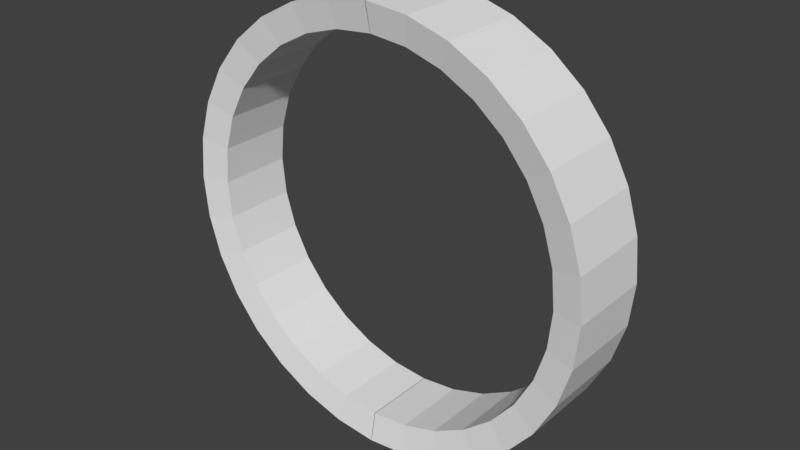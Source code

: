 # Source: dungeon_gate.blend  (saved by Blender 2.78.0; exported with 4.5.12 LTS)
import bpy
from mathutils import Matrix  # noqa: F401  (used for matrix-valued properties, if any)

bpy.ops.wm.read_factory_settings(use_empty=True)
scene = bpy.context.scene
scene.name = 'Scene'

# ---- collections
col_collection_1 = bpy.data.collections.new('Collection 1'); scene.collection.children.link(col_collection_1)

# ---- world
world_world = bpy.data.worlds.new('World'); scene.world = world_world
world_world.color = (0.05088, 0.05088, 0.05088)
world_world.use_sun_shadow = False
world_world.sun_shadow_jitter_overblur = 0.0
world_world.cycles.sampling_method = 'MANUAL'

# ---- meshes
me_cylinder = bpy.data.meshes.new('Cylinder')
me_cylinder.from_pydata([(-0.001221, 0.211, 2.179), (-0.001221, -0.189, 2.179), (-0.001221, 0.211, 0.1789), (-0.001221, -0.189, 0.1789), (-0.1963, 0.211, 0.1981), (-0.1963, -0.189, 0.1981), (-0.3839, 0.211, 0.255), (-0.3839, -0.189, 0.255), (-0.5568, 0.211, 0.3474), (-0.5568, -0.189, 0.3474), (-0.7083, 0.211, 0.4718), (-0.7083, -0.189, 0.4718), (-0.8327, 0.211, 0.6233), (-0.8327, -0.189, 0.6233), (-0.9251, 0.211, 0.7962), (-0.9251, -0.189, 0.7962), (-0.982, 0.211, 0.9838), (-0.982, -0.189, 0.9838), (-1.001, 0.211, 1.179), (-1.001, -0.189, 1.179), (-0.982, 0.211, 1.374), (-0.982, -0.189, 1.374), (-0.9251, 0.211, 1.562), (-0.9251, -0.189, 1.562), (-0.8327, 0.211, 1.734), (-0.8327, -0.189, 1.734), (-0.7083, 0.211, 1.886), (-0.7083, -0.189, 1.886), (-0.5568, 0.211, 2.01), (-0.5568, -0.189, 2.01), (-0.3839, 0.211, 2.103), (-0.3839, -0.189, 2.103), (-0.1963, 0.211, 2.16), (-0.1963, -0.189, 2.16), (-0.001221, 0.211, 2.179), (-0.001221, -0.189, 2.179), (-0.001221, 0.211, 0.1789), (-0.001221, -0.189, 0.1789), (-0.1963, 0.211, 0.1981), (-0.1963, -0.189, 0.1981), (-0.3839, 0.211, 0.255), (-0.3839, -0.189, 0.255), (-0.5568, 0.211, 0.3474), (-0.5568, -0.189, 0.3474), (-0.7083, 0.211, 0.4718), (-0.7083, -0.189, 0.4718), (-0.8327, 0.211, 0.6233), (-0.8327, -0.189, 0.6233), (-0.9251, 0.211, 0.7962), (-0.9251, -0.189, 0.7962), (-0.982, 0.211, 0.9838), (-0.982, -0.189, 0.9838), (-1.001, 0.211, 1.179), (-1.001, -0.189, 1.179), (-0.982, 0.211, 1.374), (-0.982, -0.189, 1.374), (-0.9251, 0.211, 1.562), (-0.9251, -0.189, 1.562), (-0.8327, 0.211, 1.734), (-0.8327, -0.189, 1.734), (-0.7083, 0.211, 1.886), (-0.7083, -0.189, 1.886), (-0.5568, 0.211, 2.01), (-0.5568, -0.189, 2.01), (-0.3839, 0.211, 2.103), (-0.3839, -0.189, 2.103), (-0.1963, 0.211, 2.16), (-0.1963, -0.189, 2.16), (-0.001221, 0.211, 2.179), (-0.001221, -0.189, 2.179), (-0.001221, 0.211, 0.1789), (-0.001221, -0.189, 0.1789), (-0.1963, 0.211, 0.1981), (-0.1963, -0.189, 0.1981), (-0.3839, 0.211, 0.255), (-0.3839, -0.189, 0.255), (-0.5568, 0.211, 0.3474), (-0.5568, -0.189, 0.3474), (-0.7083, 0.211, 0.4718), (-0.7083, -0.189, 0.4718), (-0.8327, 0.211, 0.6233), (-0.8327, -0.189, 0.6233), (-0.9251, 0.211, 0.7962), (-0.9251, -0.189, 0.7962), (-0.982, 0.211, 0.9838), (-0.982, -0.189, 0.9838), (-1.001, 0.211, 1.179), (-1.001, -0.189, 1.179), (-0.982, 0.211, 1.374), (-0.982, -0.189, 1.374), (-0.9251, 0.211, 1.562), (-0.9251, -0.189, 1.562), (-0.8327, 0.211, 1.734), (-0.8327, -0.189, 1.734), (-0.7083, 0.211, 1.886), (-0.7083, -0.189, 1.886), (-0.5568, 0.211, 2.01), (-0.5568, -0.189, 2.01), (-0.3839, 0.211, 2.103), (-0.3839, -0.189, 2.103), (-0.1963, 0.211, 2.16), (-0.1963, -0.189, 2.16), (-0.001221, 0.2416, 2.332), (-0.001221, -0.2195, 2.332), (-0.001221, 0.2416, 0.02597), (-0.001221, -0.2195, 0.02597), (-0.2261, 0.2416, 0.04812), (-0.2261, -0.2195, 0.04812), (-0.4424, 0.2416, 0.1137), (-0.4424, -0.2195, 0.1137), (-0.6417, 0.2416, 0.2203), (-0.6417, -0.2195, 0.2203), (-0.8165, 0.2416, 0.3636), (-0.8165, -0.2195, 0.3636), (-0.9598, 0.2416, 0.5384), (-0.9598, -0.2195, 0.5384), (-1.066, 0.2416, 0.7377), (-1.066, -0.2195, 0.7377), (-1.132, 0.2416, 0.954), (-1.132, -0.2195, 0.954), (-1.154, 0.2416, 1.179), (-1.154, -0.2195, 1.179), (-1.132, 0.2416, 1.404), (-1.132, -0.2195, 1.404), (-1.066, 0.2416, 1.62), (-1.066, -0.2195, 1.62), (-0.9598, 0.2416, 1.819), (-0.9598, -0.2195, 1.819), (-0.8165, 0.2416, 1.994), (-0.8165, -0.2195, 1.994), (-0.6417, 0.2416, 2.137), (-0.6417, -0.2195, 2.137), (-0.4424, 0.2416, 2.244), (-0.4424, -0.2195, 2.244), (-0.2261, 0.2416, 2.31), (-0.2261, -0.2195, 2.31), (0.001221, 0.211, 2.179), (0.001221, -0.189, 2.179), (0.001221, 0.211, 0.1789), (0.001221, -0.189, 0.1789), (0.1963, 0.211, 0.1981), (0.1963, -0.189, 0.1981), (0.3839, 0.211, 0.255), (0.3839, -0.189, 0.255), (0.5568, 0.211, 0.3474), (0.5568, -0.189, 0.3474), (0.7083, 0.211, 0.4718), (0.7083, -0.189, 0.4718), (0.8327, 0.211, 0.6233), (0.8327, -0.189, 0.6233), (0.9251, 0.211, 0.7962), (0.9251, -0.189, 0.7962), (0.982, 0.211, 0.9838), (0.982, -0.189, 0.9838), (1.001, 0.211, 1.179), (1.001, -0.189, 1.179), (0.982, 0.211, 1.374), (0.982, -0.189, 1.374), (0.9251, 0.211, 1.562), (0.9251, -0.189, 1.562), (0.8327, 0.211, 1.734), (0.8327, -0.189, 1.734), (0.7083, 0.211, 1.886), (0.7083, -0.189, 1.886), (0.5568, 0.211, 2.01), (0.5568, -0.189, 2.01), (0.3839, 0.211, 2.103), (0.3839, -0.189, 2.103), (0.1963, 0.211, 2.16), (0.1963, -0.189, 2.16), (0.001221, 0.211, 2.179), (0.001221, -0.189, 2.179), (0.001221, 0.211, 0.1789), (0.001221, -0.189, 0.1789), (0.1963, 0.211, 0.1981), (0.1963, -0.189, 0.1981), (0.3839, 0.211, 0.255), (0.3839, -0.189, 0.255), (0.5568, 0.211, 0.3474), (0.5568, -0.189, 0.3474), (0.7083, 0.211, 0.4718), (0.7083, -0.189, 0.4718), (0.8327, 0.211, 0.6233), (0.8327, -0.189, 0.6233), (0.9251, 0.211, 0.7962), (0.9251, -0.189, 0.7962), (0.982, 0.211, 0.9838), (0.982, -0.189, 0.9838), (1.001, 0.211, 1.179), (1.001, -0.189, 1.179), (0.982, 0.211, 1.374), (0.982, -0.189, 1.374), (0.9251, 0.211, 1.562), (0.9251, -0.189, 1.562), (0.8327, 0.211, 1.734), (0.8327, -0.189, 1.734), (0.7083, 0.211, 1.886), (0.7083, -0.189, 1.886), (0.5568, 0.211, 2.01), (0.5568, -0.189, 2.01), (0.3839, 0.211, 2.103), (0.3839, -0.189, 2.103), (0.1963, 0.211, 2.16), (0.1963, -0.189, 2.16), (0.001221, 0.211, 2.179), (0.001221, -0.189, 2.179), (0.001221, 0.211, 0.1789), (0.001221, -0.189, 0.1789), (0.1963, 0.211, 0.1981), (0.1963, -0.189, 0.1981), (0.3839, 0.211, 0.255), (0.3839, -0.189, 0.255), (0.5568, 0.211, 0.3474), (0.5568, -0.189, 0.3474), (0.7083, 0.211, 0.4718), (0.7083, -0.189, 0.4718), (0.8327, 0.211, 0.6233), (0.8327, -0.189, 0.6233), (0.9251, 0.211, 0.7962), (0.9251, -0.189, 0.7962), (0.982, 0.211, 0.9838), (0.982, -0.189, 0.9838), (1.001, 0.211, 1.179), (1.001, -0.189, 1.179), (0.982, 0.211, 1.374), (0.982, -0.189, 1.374), (0.9251, 0.211, 1.562), (0.9251, -0.189, 1.562), (0.8327, 0.211, 1.734), (0.8327, -0.189, 1.734), (0.7083, 0.211, 1.886), (0.7083, -0.189, 1.886), (0.5568, 0.211, 2.01), (0.5568, -0.189, 2.01), (0.3839, 0.211, 2.103), (0.3839, -0.189, 2.103), (0.1963, 0.211, 2.16), (0.1963, -0.189, 2.16), (0.001221, 0.2416, 2.332), (0.001221, -0.2195, 2.332), (0.001221, 0.2416, 0.02597), (0.001221, -0.2195, 0.02597), (0.2261, 0.2416, 0.04812), (0.2261, -0.2195, 0.04812), (0.4424, 0.2416, 0.1137), (0.4424, -0.2195, 0.1137), (0.6417, 0.2416, 0.2203), (0.6417, -0.2195, 0.2203), (0.8165, 0.2416, 0.3636), (0.8165, -0.2195, 0.3636), (0.9598, 0.2416, 0.5384), (0.9598, -0.2195, 0.5384), (1.066, 0.2416, 0.7377), (1.066, -0.2195, 0.7377), (1.132, 0.2416, 0.954), (1.132, -0.2195, 0.954), (1.154, 0.2416, 1.179), (1.154, -0.2195, 1.179), (1.132, 0.2416, 1.404), (1.132, -0.2195, 1.404), (1.066, 0.2416, 1.62), (1.066, -0.2195, 1.62), (0.9598, 0.2416, 1.819), (0.9598, -0.2195, 1.819), (0.8165, 0.2416, 1.994), (0.8165, -0.2195, 1.994), (0.6417, 0.2416, 2.137), (0.6417, -0.2195, 2.137), (0.4424, 0.2416, 2.244), (0.4424, -0.2195, 2.244), (0.2261, 0.2416, 2.31), (0.2261, -0.2195, 2.31)], [], [(30, 28, 62, 64), (12, 10, 44, 46), (27, 29, 63, 61), (9, 11, 45, 43), (28, 26, 60, 62), (10, 8, 42, 44), (25, 27, 61, 59), (7, 9, 43, 41), (26, 24, 58, 60), (8, 6, 40, 42), (23, 25, 59, 57), (5, 7, 41, 39), (24, 22, 56, 58), (6, 4, 38, 40), (21, 23, 57, 55), (3, 5, 39, 37), (78, 79, 77, 76), (22, 20, 54, 56), (76, 77, 75, 74), (67, 35, 69, 101), (49, 51, 85, 83), (34, 66, 100, 68), (50, 48, 82, 84), (65, 67, 101, 99), (47, 49, 83, 81), (66, 64, 98, 100), (48, 46, 80, 82), (63, 65, 99, 97), (45, 47, 81, 79), (64, 62, 96, 98), (46, 44, 78, 80), (61, 63, 97, 95), (43, 45, 79, 77), (62, 60, 94, 96), (44, 42, 76, 78), (11, 13, 47, 45), (29, 31, 65, 63), (14, 12, 46, 48), (32, 30, 64, 66), (13, 15, 49, 47), (31, 33, 67, 65), (16, 14, 48, 50), (0, 32, 66, 34), (15, 17, 51, 49), (33, 1, 35, 67), (18, 16, 50, 52), (17, 19, 53, 51), (20, 18, 52, 54), (19, 21, 55, 53), (4, 2, 36, 38), (88, 86, 120, 122), (85, 87, 121, 119), (86, 84, 118, 120), (101, 69, 103, 135), (83, 85, 119, 117), (68, 100, 134, 102), (84, 82, 116, 118), (99, 101, 135, 133), (81, 83, 117, 115), (100, 98, 132, 134), (82, 80, 114, 116), (97, 99, 133, 131), (79, 81, 115, 113), (98, 96, 130, 132), (80, 78, 112, 114), (52, 50, 84, 86), (51, 53, 87, 85), (54, 52, 86, 88), (53, 55, 89, 87), (38, 36, 70, 72), (56, 54, 88, 90), (37, 39, 73, 71), (55, 57, 91, 89), (40, 38, 72, 74), (58, 56, 90, 92), (39, 41, 75, 73), (57, 59, 93, 91), (42, 40, 74, 76), (60, 58, 92, 94), (41, 43, 77, 75), (59, 61, 95, 93), (104, 105, 107, 106), (106, 107, 109, 108), (108, 109, 111, 110), (110, 111, 113, 112), (112, 113, 115, 114), (114, 115, 117, 116), (116, 117, 119, 118), (118, 119, 121, 120), (120, 121, 123, 122), (122, 123, 125, 124), (124, 125, 127, 126), (126, 127, 129, 128), (128, 129, 131, 130), (130, 131, 133, 132), (132, 133, 135, 134), (134, 135, 103, 102), (87, 89, 123, 121), (72, 70, 104, 106), (90, 88, 122, 124), (71, 73, 107, 105), (89, 91, 125, 123), (74, 72, 106, 108), (92, 90, 124, 126), (73, 75, 109, 107), (91, 93, 127, 125), (76, 74, 108, 110), (94, 92, 126, 128), (75, 77, 111, 109), (93, 95, 129, 127), (78, 76, 110, 112), (96, 94, 128, 130), (77, 79, 113, 111), (95, 97, 131, 129), (80, 81, 79, 78), (83, 81, 80, 82), (85, 83, 82, 84), (87, 85, 84, 86), (89, 87, 86, 88), (90, 91, 89, 88), (92, 93, 91, 90), (95, 93, 92, 94), (97, 95, 94, 96), (99, 97, 96, 98), (100, 101, 99, 98), (75, 73, 72, 74), (72, 73, 71, 70), (69, 101, 100, 68), (166, 200, 198, 164), (148, 182, 180, 146), (163, 197, 199, 165), (145, 179, 181, 147), (164, 198, 196, 162), (146, 180, 178, 144), (161, 195, 197, 163), (143, 177, 179, 145), (162, 196, 194, 160), (144, 178, 176, 142), (159, 193, 195, 161), (141, 175, 177, 143), (160, 194, 192, 158), (142, 176, 174, 140), (157, 191, 193, 159), (139, 173, 175, 141), (214, 212, 213, 215), (158, 192, 190, 156), (212, 210, 211, 213), (203, 237, 205, 171), (185, 219, 221, 187), (170, 204, 236, 202), (186, 220, 218, 184), (201, 235, 237, 203), (183, 217, 219, 185), (202, 236, 234, 200), (184, 218, 216, 182), (199, 233, 235, 201), (181, 215, 217, 183), (200, 234, 232, 198), (182, 216, 214, 180), (197, 231, 233, 199), (179, 213, 215, 181), (198, 232, 230, 196), (180, 214, 212, 178), (147, 181, 183, 149), (165, 199, 201, 167), (150, 184, 182, 148), (168, 202, 200, 166), (149, 183, 185, 151), (167, 201, 203, 169), (152, 186, 184, 150), (136, 170, 202, 168), (151, 185, 187, 153), (169, 203, 171, 137), (154, 188, 186, 152), (153, 187, 189, 155), (156, 190, 188, 154), (155, 189, 191, 157), (140, 174, 172, 138), (224, 258, 256, 222), (221, 255, 257, 223), (222, 256, 254, 220), (237, 271, 239, 205), (219, 253, 255, 221), (204, 238, 270, 236), (220, 254, 252, 218), (235, 269, 271, 237), (217, 251, 253, 219), (236, 270, 268, 234), (218, 252, 250, 216), (233, 267, 269, 235), (215, 249, 251, 217), (234, 268, 266, 232), (216, 250, 248, 214), (188, 222, 220, 186), (187, 221, 223, 189), (190, 224, 222, 188), (189, 223, 225, 191), (174, 208, 206, 172), (192, 226, 224, 190), (173, 207, 209, 175), (191, 225, 227, 193), (176, 210, 208, 174), (194, 228, 226, 192), (175, 209, 211, 177), (193, 227, 229, 195), (178, 212, 210, 176), (196, 230, 228, 194), (177, 211, 213, 179), (195, 229, 231, 197), (240, 242, 243, 241), (242, 244, 245, 243), (244, 246, 247, 245), (246, 248, 249, 247), (248, 250, 251, 249), (250, 252, 253, 251), (252, 254, 255, 253), (254, 256, 257, 255), (256, 258, 259, 257), (258, 260, 261, 259), (260, 262, 263, 261), (262, 264, 265, 263), (264, 266, 267, 265), (266, 268, 269, 267), (268, 270, 271, 269), (270, 238, 239, 271), (223, 257, 259, 225), (208, 242, 240, 206), (226, 260, 258, 224), (207, 241, 243, 209), (225, 259, 261, 227), (210, 244, 242, 208), (228, 262, 260, 226), (209, 243, 245, 211), (227, 261, 263, 229), (212, 246, 244, 210), (230, 264, 262, 228), (211, 245, 247, 213), (229, 263, 265, 231), (214, 248, 246, 212), (232, 266, 264, 230), (213, 247, 249, 215), (231, 265, 267, 233), (216, 214, 215, 217), (219, 218, 216, 217), (221, 220, 218, 219), (223, 222, 220, 221), (225, 224, 222, 223), (226, 224, 225, 227), (228, 226, 227, 229), (231, 230, 228, 229), (233, 232, 230, 231), (235, 234, 232, 233), (236, 234, 235, 237), (211, 210, 208, 209), (208, 206, 207, 209), (205, 204, 236, 237)])
_uv = me_cylinder.uv_layers.new(name='UVMap')
_uv.uv.foreach_set('vector', [0.5079, 0.875, 0.508, 0.8125, 0.511, 0.8125, 0.5109, 0.875, 0.509, 0.3125, 0.509, 0.25, 0.512, 0.25, 0.512, 0.3125, 0.8755, 0.75, 0.8754, 0.8125, 0.8723, 0.8125, 0.8725, 0.75, 0.8763, 0.1876, 0.8764, 0.2501, 0.8733, 0.2501, 0.8733, 0.1876, 0.508, 0.8125, 0.5082, 0.75, 0.5112, 0.75, 0.511, 0.8125, 0.509, 0.25, 0.5089, 0.1875, 0.512, 0.1875, 0.512, 0.25, 0.8757, 0.6875, 0.8755, 0.75, 0.8725, 0.75, 0.8726, 0.6875, 0.8762, 0.1251, 0.8763, 0.1876, 0.8733, 0.1876, 0.8732, 0.1251, 0.5082, 0.75, 0.5083, 0.6875, 0.5113, 0.6875, 0.5112, 0.75, 0.5089, 0.1875, 0.5089, 0.125, 0.512, 0.125, 0.512, 0.1875, 0.8757, 0.625, 0.8757, 0.6875, 0.8726, 0.6875, 0.8726, 0.6251, 0.8762, 0.06251, 0.8762, 0.1251, 0.8732, 0.1251, 0.8732, 0.06252, 0.5083, 0.6875, 0.5083, 0.625, 0.5113, 0.625, 0.5113, 0.6875, 0.5089, 0.125, 0.5091, 0.06256, 0.5121, 0.06255, 0.512, 0.125, 0.8757, 0.5625, 0.8757, 0.625, 0.8726, 0.6251, 0.8727, 0.5626, 0.876, 7.287e-05, 0.8762, 0.06251, 0.8732, 0.06252, 0.873, 8.348e-05, 0.515, 0.25, 0.8703, 0.2501, 0.8703, 0.1876, 0.515, 0.1875, 0.5083, 0.625, 0.5083, 0.5625, 0.5113, 0.5625, 0.5113, 0.625, 0.515, 0.1875, 0.8703, 0.1876, 0.8702, 0.1251, 0.515, 0.125, 0.8721, 0.9375, 0.8719, 0.9999, 0.8688, 0.9999, 0.869, 0.9375, 0.8732, 0.375, 0.873, 0.4375, 0.87, 0.4376, 0.8702, 0.3751, 0.5111, 0.9999, 0.511, 0.9375, 0.514, 0.9375, 0.5141, 0.9999, 0.5116, 0.4375, 0.5118, 0.375, 0.5149, 0.375, 0.5147, 0.4375, 0.8721, 0.875, 0.8721, 0.9375, 0.869, 0.9375, 0.8691, 0.875, 0.8733, 0.3126, 0.8732, 0.375, 0.8702, 0.3751, 0.8703, 0.3126, 0.511, 0.9375, 0.5109, 0.875, 0.5139, 0.875, 0.514, 0.9375, 0.5118, 0.375, 0.512, 0.3125, 0.515, 0.3125, 0.5149, 0.375, 0.8723, 0.8125, 0.8721, 0.875, 0.8691, 0.875, 0.8693, 0.8125, 0.8733, 0.2501, 0.8733, 0.3126, 0.8703, 0.3126, 0.8703, 0.2501, 0.5109, 0.875, 0.511, 0.8125, 0.514, 0.8125, 0.5139, 0.875, 0.512, 0.3125, 0.512, 0.25, 0.515, 0.25, 0.515, 0.3125, 0.8725, 0.75, 0.8723, 0.8125, 0.8693, 0.8125, 0.8695, 0.75, 0.8733, 0.1876, 0.8733, 0.2501, 0.8703, 0.2501, 0.8703, 0.1876, 0.511, 0.8125, 0.5112, 0.75, 0.5142, 0.75, 0.514, 0.8125, 0.512, 0.25, 0.512, 0.1875, 0.515, 0.1875, 0.515, 0.25, 0.8764, 0.2501, 0.8764, 0.3126, 0.8733, 0.3126, 0.8733, 0.2501, 0.8754, 0.8125, 0.8752, 0.875, 0.8721, 0.875, 0.8723, 0.8125, 0.5088, 0.375, 0.509, 0.3125, 0.512, 0.3125, 0.5118, 0.375, 0.508, 0.9375, 0.5079, 0.875, 0.5109, 0.875, 0.511, 0.9375, 0.8764, 0.3126, 0.8762, 0.375, 0.8732, 0.375, 0.8733, 0.3126, 0.8752, 0.875, 0.8751, 0.9375, 0.8721, 0.9375, 0.8721, 0.875, 0.5086, 0.4375, 0.5088, 0.375, 0.5118, 0.375, 0.5116, 0.4375, 0.508, 0.9999, 0.508, 0.9375, 0.511, 0.9375, 0.5111, 0.9999, 0.8762, 0.375, 0.876, 0.4375, 0.873, 0.4375, 0.8732, 0.375, 0.8751, 0.9375, 0.8749, 0.9999, 0.8719, 0.9999, 0.8721, 0.9375, 0.5084, 0.5, 0.5086, 0.4375, 0.5116, 0.4375, 0.5114, 0.5, 0.876, 0.4375, 0.8758, 0.5, 0.8728, 0.5, 0.873, 0.4375, 0.5083, 0.5625, 0.5084, 0.5, 0.5114, 0.5, 0.5113, 0.5625, 0.8758, 0.5, 0.8757, 0.5625, 0.8727, 0.5626, 0.8728, 0.5, 0.5091, 0.06256, 0.5092, 0.0002411, 0.5122, 0.000232, 0.5121, 0.06255, 0.4126, 0.583, 0.4206, 0.5, 0.487, 0.5, 0.4777, 0.5957, 0.4217, 0.313, 0.4157, 0.3753, 0.3659, 0.3753, 0.3728, 0.3035, 0.4206, 0.5, 0.4126, 0.417, 0.4777, 0.4043, 0.487, 0.5, 0.6692, 0.6928, 0.7313, 0.7007, 0.7297, 0.7505, 0.6582, 0.7413, 0.4395, 0.253, 0.4217, 0.313, 0.3728, 0.3035, 0.3934, 0.2344, 0.0001398, 0.9336, 0.08285, 0.923, 0.09753, 0.9877, 0.002169, 0.9999, 0.4126, 0.417, 0.3889, 0.3371, 0.4503, 0.3122, 0.4777, 0.4043, 0.6098, 0.6731, 0.6692, 0.6928, 0.6582, 0.7413, 0.5897, 0.7187, 0.4685, 0.1976, 0.4395, 0.253, 0.3934, 0.2344, 0.4268, 0.1704, 0.08285, 0.923, 0.162, 0.8968, 0.1888, 0.9575, 0.09753, 0.9877, 0.3889, 0.3371, 0.3503, 0.2632, 0.4058, 0.227, 0.4503, 0.3122, 0.5552, 0.6425, 0.6098, 0.6731, 0.5897, 0.7187, 0.5268, 0.6833, 0.5075, 0.1487, 0.4685, 0.1976, 0.4268, 0.1704, 0.4718, 0.114, 0.162, 0.8968, 0.2347, 0.856, 0.2726, 0.9104, 0.1888, 0.9575, 0.3503, 0.2632, 0.2982, 0.198, 0.3459, 0.1518, 0.4058, 0.227, 0.5114, 0.5, 0.5116, 0.4375, 0.5147, 0.4375, 0.5145, 0.5, 0.873, 0.4375, 0.8728, 0.5, 0.8698, 0.5001, 0.87, 0.4376, 0.5113, 0.5625, 0.5114, 0.5, 0.5145, 0.5, 0.5143, 0.5625, 0.8728, 0.5, 0.8727, 0.5626, 0.8696, 0.5626, 0.8698, 0.5001, 0.5121, 0.06255, 0.5122, 0.000232, 0.5152, 0.0002229, 0.5151, 0.06254, 0.5113, 0.625, 0.5113, 0.5625, 0.5143, 0.5625, 0.5143, 0.625, 0.873, 8.348e-05, 0.8732, 0.06252, 0.8702, 0.06253, 0.87, 9.403e-05, 0.8727, 0.5626, 0.8726, 0.6251, 0.8696, 0.6251, 0.8696, 0.5626, 0.512, 0.125, 0.5121, 0.06255, 0.5151, 0.06254, 0.515, 0.125, 0.5113, 0.6875, 0.5113, 0.625, 0.5143, 0.625, 0.5143, 0.6875, 0.8732, 0.06252, 0.8732, 0.1251, 0.8702, 0.1251, 0.8702, 0.06253, 0.8726, 0.6251, 0.8726, 0.6875, 0.8696, 0.6875, 0.8696, 0.6251, 0.512, 0.1875, 0.512, 0.125, 0.515, 0.125, 0.515, 0.1875, 0.5112, 0.75, 0.5113, 0.6875, 0.5143, 0.6875, 0.5142, 0.75, 0.8732, 0.1251, 0.8733, 0.1876, 0.8703, 0.1876, 0.8702, 0.1251, 0.8726, 0.6875, 0.8725, 0.75, 0.8695, 0.75, 0.8696, 0.6875, 0.5294, 7.141e-05, 0.8747, 7.147e-05, 0.8747, 0.06256, 0.5294, 0.06256, 0.5294, 0.06256, 0.8747, 0.06256, 0.8747, 0.1251, 0.5294, 0.1251, 0.5294, 0.1251, 0.8747, 0.1251, 0.8747, 0.1875, 0.5294, 0.1875, 0.5294, 0.1875, 0.8747, 0.1875, 0.8747, 0.25, 0.5294, 0.25, 0.5294, 0.25, 0.8747, 0.25, 0.8747, 0.3125, 0.5294, 0.3125, 0.5294, 0.3125, 0.8747, 0.3125, 0.8747, 0.375, 0.5294, 0.375, 0.5294, 0.375, 0.8747, 0.375, 0.8747, 0.4375, 0.5294, 0.4375, 0.5294, 0.4375, 0.8747, 0.4375, 0.8747, 0.5, 0.5294, 0.5, 0.5294, 0.5, 0.8747, 0.5, 0.8747, 0.5625, 0.5294, 0.5625, 0.5294, 0.5625, 0.8747, 0.5625, 0.8747, 0.625, 0.5294, 0.625, 0.5294, 0.625, 0.8747, 0.625, 0.8747, 0.6875, 0.5294, 0.6875, 0.5294, 0.6875, 0.8747, 0.6875, 0.8747, 0.75, 0.5294, 0.75, 0.5294, 0.75, 0.8747, 0.75, 0.8747, 0.8125, 0.5294, 0.8125, 0.5294, 0.8125, 0.8747, 0.8125, 0.8747, 0.8749, 0.5294, 0.8749, 0.5294, 0.8749, 0.8747, 0.8749, 0.8747, 0.9374, 0.5294, 0.9374, 0.5294, 0.9374, 0.8747, 0.9374, 0.8747, 0.9999, 0.5294, 0.9999, 0.4157, 0.3753, 0.4217, 0.4376, 0.3728, 0.4471, 0.3659, 0.3753, 0.08285, 0.07699, 0.0001395, 0.06644, 0.002169, 0.0001395, 0.09753, 0.0123, 0.3889, 0.6629, 0.4126, 0.583, 0.4777, 0.5957, 0.4503, 0.6878, 0.7313, 0.04994, 0.6692, 0.05786, 0.6582, 0.009313, 0.7297, 0.0001853, 0.4217, 0.4376, 0.4395, 0.4976, 0.3934, 0.5163, 0.3728, 0.4471, 0.162, 0.1032, 0.08285, 0.07699, 0.09753, 0.0123, 0.1888, 0.04249, 0.3503, 0.7368, 0.3889, 0.6629, 0.4503, 0.6878, 0.4058, 0.773, 0.6692, 0.05786, 0.6098, 0.07751, 0.5897, 0.03197, 0.6582, 0.009313, 0.4395, 0.4976, 0.4685, 0.5531, 0.4268, 0.5802, 0.3934, 0.5163, 0.2347, 0.144, 0.162, 0.1032, 0.1888, 0.04249, 0.2726, 0.08958, 0.2982, 0.802, 0.3503, 0.7368, 0.4058, 0.773, 0.3459, 0.8482, 0.6098, 0.07751, 0.5552, 0.1082, 0.5268, 0.06731, 0.5897, 0.03197, 0.4685, 0.5531, 0.5075, 0.602, 0.4718, 0.6366, 0.4268, 0.5802, 0.2982, 0.198, 0.2347, 0.144, 0.2726, 0.08958, 0.3459, 0.1518, 0.2347, 0.856, 0.2982, 0.802, 0.3459, 0.8482, 0.2726, 0.9104, 0.5552, 0.1082, 0.5075, 0.1487, 0.4718, 0.114, 0.5268, 0.06731, 0.5075, 0.602, 0.5552, 0.6425, 0.5268, 0.6833, 0.4718, 0.6366, 0.515, 0.3125, 0.8703, 0.3126, 0.8703, 0.2501, 0.515, 0.25, 0.8702, 0.3751, 0.8703, 0.3126, 0.515, 0.3125, 0.5149, 0.375, 0.87, 0.4376, 0.8702, 0.3751, 0.5149, 0.375, 0.5147, 0.4375, 0.8698, 0.5001, 0.87, 0.4376, 0.5147, 0.4375, 0.5145, 0.5, 0.8696, 0.5626, 0.8698, 0.5001, 0.5145, 0.5, 0.5143, 0.5625, 0.5143, 0.625, 0.8696, 0.6251, 0.8696, 0.5626, 0.5143, 0.5625, 0.5143, 0.6875, 0.8696, 0.6875, 0.8696, 0.6251, 0.5143, 0.625, 0.8695, 0.75, 0.8696, 0.6875, 0.5143, 0.6875, 0.5142, 0.75, 0.8693, 0.8125, 0.8695, 0.75, 0.5142, 0.75, 0.514, 0.8125, 0.8691, 0.875, 0.8693, 0.8125, 0.514, 0.8125, 0.5139, 0.875, 0.514, 0.9375, 0.869, 0.9375, 0.8691, 0.875, 0.5139, 0.875, 0.8702, 0.1251, 0.8702, 0.06253, 0.5151, 0.06254, 0.515, 0.125, 0.5151, 0.06254, 0.8702, 0.06253, 0.87, 9.403e-05, 0.5152, 0.0002229, 0.8688, 0.9999, 0.869, 0.9375, 0.514, 0.9375, 0.5141, 0.9999, 0.1375, 0.8749, 0.1406, 0.8749, 0.1408, 0.8124, 0.1378, 0.8124, 0.1397, 0.3124, 0.1428, 0.3124, 0.1429, 0.2499, 0.1399, 0.2499, 0.5055, 0.75, 0.5025, 0.75, 0.5021, 0.8125, 0.5051, 0.8125, 0.5073, 0.1876, 0.5043, 0.1876, 0.5042, 0.2501, 0.5073, 0.2501, 0.1378, 0.8124, 0.1408, 0.8124, 0.1411, 0.7499, 0.1381, 0.7499, 0.1399, 0.2499, 0.1429, 0.2499, 0.143, 0.1874, 0.14, 0.1874, 0.5058, 0.6875, 0.5027, 0.6875, 0.5025, 0.75, 0.5055, 0.75, 0.5074, 0.1251, 0.5043, 0.1251, 0.5043, 0.1876, 0.5073, 0.1876, 0.1381, 0.7499, 0.1411, 0.7499, 0.1414, 0.6874, 0.1383, 0.6874, 0.14, 0.1874, 0.143, 0.1874, 0.1431, 0.1249, 0.1401, 0.125, 0.5059, 0.625, 0.5028, 0.625, 0.5027, 0.6875, 0.5058, 0.6875, 0.5075, 0.06251, 0.5044, 0.06252, 0.5043, 0.1251, 0.5074, 0.1251, 0.1383, 0.6874, 0.1414, 0.6874, 0.1415, 0.6249, 0.1384, 0.6249, 0.1401, 0.125, 0.1431, 0.1249, 0.1434, 0.06247, 0.1404, 0.06247, 0.506, 0.5625, 0.503, 0.5625, 0.5028, 0.625, 0.5059, 0.625, 0.5074, 7.287e-05, 0.5043, 8.306e-05, 0.5044, 0.06252, 0.5075, 0.06251, 0.1459, 0.2499, 0.146, 0.1874, 0.5013, 0.1876, 0.5012, 0.2501, 0.1384, 0.6249, 0.1415, 0.6249, 0.1416, 0.5624, 0.1386, 0.5624, 0.146, 0.1874, 0.1461, 0.1249, 0.5013, 0.1251, 0.5013, 0.1876, 0.5016, 0.9375, 0.4986, 0.9375, 0.4982, 0.9999, 0.5013, 0.9999, 0.5039, 0.375, 0.5009, 0.3751, 0.5005, 0.4375, 0.5036, 0.4375, 0.1405, 0.9998, 0.1435, 0.9998, 0.1436, 0.9374, 0.1405, 0.9374, 0.1422, 0.4374, 0.1452, 0.4374, 0.1455, 0.3749, 0.1425, 0.3749, 0.5018, 0.875, 0.4988, 0.875, 0.4986, 0.9375, 0.5016, 0.9375, 0.5041, 0.3126, 0.5011, 0.3126, 0.5009, 0.3751, 0.5039, 0.375, 0.1405, 0.9374, 0.1436, 0.9374, 0.1436, 0.8749, 0.1406, 0.8749, 0.1425, 0.3749, 0.1455, 0.3749, 0.1458, 0.3124, 0.1428, 0.3124, 0.5021, 0.8125, 0.4991, 0.8125, 0.4988, 0.875, 0.5018, 0.875, 0.5042, 0.2501, 0.5012, 0.2501, 0.5011, 0.3126, 0.5041, 0.3126, 0.1406, 0.8749, 0.1436, 0.8749, 0.1438, 0.8124, 0.1408, 0.8124, 0.1428, 0.3124, 0.1458, 0.3124, 0.1459, 0.2499, 0.1429, 0.2499, 0.5025, 0.75, 0.4994, 0.75, 0.4991, 0.8125, 0.5021, 0.8125, 0.5043, 0.1876, 0.5013, 0.1876, 0.5012, 0.2501, 0.5042, 0.2501, 0.1408, 0.8124, 0.1438, 0.8124, 0.1441, 0.7499, 0.1411, 0.7499, 0.1429, 0.2499, 0.1459, 0.2499, 0.146, 0.1874, 0.143, 0.1874, 0.5073, 0.2501, 0.5042, 0.2501, 0.5041, 0.3126, 0.5072, 0.3126, 0.5051, 0.8125, 0.5021, 0.8125, 0.5018, 0.875, 0.5048, 0.875, 0.1395, 0.375, 0.1425, 0.3749, 0.1428, 0.3124, 0.1397, 0.3124, 0.1375, 0.9374, 0.1405, 0.9374, 0.1406, 0.8749, 0.1375, 0.8749, 0.5072, 0.3126, 0.5041, 0.3126, 0.5039, 0.375, 0.5069, 0.375, 0.5048, 0.875, 0.5018, 0.875, 0.5016, 0.9375, 0.5046, 0.9375, 0.1392, 0.4375, 0.1422, 0.4374, 0.1425, 0.3749, 0.1395, 0.375, 0.1375, 0.9998, 0.1405, 0.9998, 0.1405, 0.9374, 0.1375, 0.9374, 0.5069, 0.375, 0.5039, 0.375, 0.5036, 0.4375, 0.5066, 0.4375, 0.5046, 0.9375, 0.5016, 0.9375, 0.5013, 0.9999, 0.5043, 0.9999, 0.1389, 0.4999, 0.1419, 0.4999, 0.1422, 0.4374, 0.1392, 0.4375, 0.5066, 0.4375, 0.5036, 0.4375, 0.5032, 0.5, 0.5063, 0.5, 0.1386, 0.5624, 0.1416, 0.5624, 0.1419, 0.4999, 0.1389, 0.4999, 0.5063, 0.5, 0.5032, 0.5, 0.503, 0.5625, 0.506, 0.5625, 0.1404, 0.06247, 0.1434, 0.06247, 0.1436, 0.0001462, 0.1405, 0.0001543, 0.5616, 0.583, 0.4965, 0.5957, 0.4872, 0.5, 0.5536, 0.5, 0.3097, 0.313, 0.3586, 0.3035, 0.3655, 0.3753, 0.3158, 0.3753, 0.5536, 0.5, 0.4872, 0.5, 0.4965, 0.4043, 0.5616, 0.417, 0.06226, 0.6928, 0.07327, 0.7413, 0.001709, 0.7505, 0.0001865, 0.7007, 0.2919, 0.253, 0.3381, 0.2344, 0.3586, 0.3035, 0.3097, 0.313, 0.9741, 0.9336, 0.972, 0.9999, 0.8767, 0.9877, 0.8914, 0.923, 0.5616, 0.417, 0.4965, 0.4043, 0.5239, 0.3122, 0.5853, 0.3371, 0.1217, 0.6731, 0.1418, 0.7187, 0.07327, 0.7413, 0.06226, 0.6928, 0.263, 0.1976, 0.3047, 0.1704, 0.3381, 0.2344, 0.2919, 0.253, 0.8914, 0.923, 0.8767, 0.9877, 0.7854, 0.9575, 0.8122, 0.8968, 0.5853, 0.3371, 0.5239, 0.3122, 0.5684, 0.227, 0.6239, 0.2632, 0.1762, 0.6425, 0.2047, 0.6833, 0.1418, 0.7187, 0.1217, 0.6731, 0.2239, 0.1487, 0.2596, 0.114, 0.3047, 0.1704, 0.263, 0.1976, 0.8122, 0.8968, 0.7854, 0.9575, 0.7016, 0.9104, 0.7395, 0.856, 0.6239, 0.2632, 0.5684, 0.227, 0.6283, 0.1518, 0.676, 0.198, 0.1419, 0.4999, 0.1449, 0.4999, 0.1452, 0.4374, 0.1422, 0.4374, 0.5036, 0.4375, 0.5005, 0.4375, 0.5002, 0.5, 0.5032, 0.5, 0.1416, 0.5624, 0.1446, 0.5624, 0.1449, 0.4999, 0.1419, 0.4999, 0.5032, 0.5, 0.5002, 0.5, 0.4999, 0.5626, 0.503, 0.5625, 0.1434, 0.06247, 0.1464, 0.06246, 0.1466, 0.000138, 0.1436, 0.0001462, 0.1415, 0.6249, 0.1445, 0.6249, 0.1446, 0.5624, 0.1416, 0.5624, 0.5043, 8.306e-05, 0.5013, 9.313e-05, 0.5014, 0.06253, 0.5044, 0.06252, 0.503, 0.5625, 0.4999, 0.5626, 0.4998, 0.6251, 0.5028, 0.625, 0.1431, 0.1249, 0.1461, 0.1249, 0.1464, 0.06246, 0.1434, 0.06247, 0.1414, 0.6874, 0.1444, 0.6874, 0.1445, 0.6249, 0.1415, 0.6249, 0.5044, 0.06252, 0.5014, 0.06253, 0.5013, 0.1251, 0.5043, 0.1251, 0.5028, 0.625, 0.4998, 0.6251, 0.4997, 0.6875, 0.5027, 0.6875, 0.143, 0.1874, 0.146, 0.1874, 0.1461, 0.1249, 0.1431, 0.1249, 0.1411, 0.7499, 0.1441, 0.7499, 0.1444, 0.6874, 0.1414, 0.6874, 0.5043, 0.1251, 0.5013, 0.1251, 0.5013, 0.1876, 0.5043, 0.1876, 0.5027, 0.6875, 0.4997, 0.6875, 0.4994, 0.75, 0.5025, 0.75, 0.5291, 7.141e-05, 0.5291, 0.06256, 0.1838, 0.06256, 0.1838, 7.141e-05, 0.5291, 0.06256, 0.5291, 0.1251, 0.1838, 0.1251, 0.1838, 0.06256, 0.5291, 0.1251, 0.5291, 0.1875, 0.1838, 0.1875, 0.1838, 0.1251, 0.5291, 0.1875, 0.5291, 0.25, 0.1838, 0.25, 0.1838, 0.1875, 0.5291, 0.25, 0.5291, 0.3125, 0.1838, 0.3125, 0.1838, 0.25, 0.5291, 0.3125, 0.5291, 0.375, 0.1838, 0.375, 0.1838, 0.3125, 0.5291, 0.375, 0.5291, 0.4375, 0.1838, 0.4375, 0.1838, 0.375, 0.5291, 0.4375, 0.5291, 0.5, 0.1838, 0.5, 0.1838, 0.4375, 0.5291, 0.5, 0.5291, 0.5625, 0.1838, 0.5625, 0.1838, 0.5, 0.5291, 0.5625, 0.5291, 0.625, 0.1838, 0.625, 0.1838, 0.5625, 0.5291, 0.625, 0.5291, 0.6875, 0.1838, 0.6875, 0.1838, 0.625, 0.5291, 0.6875, 0.5291, 0.75, 0.1838, 0.75, 0.1838, 0.6875, 0.5291, 0.75, 0.5291, 0.8125, 0.1838, 0.8125, 0.1838, 0.75, 0.5291, 0.8125, 0.5291, 0.8749, 0.1838, 0.8749, 0.1838, 0.8125, 0.5291, 0.8749, 0.5291, 0.9374, 0.1839, 0.9374, 0.1838, 0.8749, 0.5291, 0.9374, 0.5291, 0.9999, 0.1839, 0.9999, 0.1839, 0.9374, 0.3158, 0.3753, 0.3655, 0.3753, 0.3586, 0.4471, 0.3097, 0.4376, 0.8914, 0.07699, 0.8767, 0.0123, 0.972, 0.0001395, 0.9741, 0.06644, 0.5853, 0.6629, 0.5239, 0.6878, 0.4965, 0.5957, 0.5616, 0.583, 0.0001853, 0.04994, 0.001708, 0.0001853, 0.07327, 0.009313, 0.06226, 0.05786, 0.3097, 0.4376, 0.3586, 0.4471, 0.3381, 0.5163, 0.2919, 0.4976, 0.8122, 0.1032, 0.7854, 0.04249, 0.8767, 0.0123, 0.8914, 0.07699, 0.6239, 0.7368, 0.5684, 0.773, 0.5239, 0.6878, 0.5853, 0.6629, 0.06226, 0.05786, 0.07327, 0.009313, 0.1418, 0.03197, 0.1217, 0.07751, 0.2919, 0.4976, 0.3381, 0.5163, 0.3047, 0.5802, 0.263, 0.5531, 0.7395, 0.144, 0.7016, 0.08958, 0.7854, 0.04249, 0.8122, 0.1032, 0.676, 0.802, 0.6283, 0.8482, 0.5684, 0.773, 0.6239, 0.7368, 0.1217, 0.07751, 0.1418, 0.03197, 0.2047, 0.06731, 0.1762, 0.1082, 0.263, 0.5531, 0.3047, 0.5802, 0.2596, 0.6366, 0.2239, 0.602, 0.676, 0.198, 0.6283, 0.1518, 0.7016, 0.08958, 0.7395, 0.144, 0.7395, 0.856, 0.7016, 0.9104, 0.6283, 0.8482, 0.676, 0.802, 0.1762, 0.1082, 0.2047, 0.06731, 0.2596, 0.114, 0.2239, 0.1487, 0.2239, 0.602, 0.2596, 0.6366, 0.2047, 0.6833, 0.1762, 0.6425, 0.1458, 0.3124, 0.1459, 0.2499, 0.5012, 0.2501, 0.5011, 0.3126, 0.5009, 0.3751, 0.1455, 0.3749, 0.1458, 0.3124, 0.5011, 0.3126, 0.5005, 0.4375, 0.1452, 0.4374, 0.1455, 0.3749, 0.5009, 0.3751, 0.5002, 0.5, 0.1449, 0.4999, 0.1452, 0.4374, 0.5005, 0.4375, 0.4999, 0.5626, 0.1446, 0.5624, 0.1449, 0.4999, 0.5002, 0.5, 0.1445, 0.6249, 0.1446, 0.5624, 0.4999, 0.5626, 0.4998, 0.6251, 0.1444, 0.6874, 0.1445, 0.6249, 0.4998, 0.6251, 0.4997, 0.6875, 0.4994, 0.75, 0.1441, 0.7499, 0.1444, 0.6874, 0.4997, 0.6875, 0.4991, 0.8125, 0.1438, 0.8124, 0.1441, 0.7499, 0.4994, 0.75, 0.4988, 0.875, 0.1436, 0.8749, 0.1438, 0.8124, 0.4991, 0.8125, 0.1436, 0.9374, 0.1436, 0.8749, 0.4988, 0.875, 0.4986, 0.9375, 0.5013, 0.1251, 0.1461, 0.1249, 0.1464, 0.06246, 0.5014, 0.06253, 0.1464, 0.06246, 0.1466, 0.000138, 0.5013, 9.313e-05, 0.5014, 0.06253, 0.4982, 0.9999, 0.1435, 0.9998, 0.1436, 0.9374, 0.4986, 0.9375])
me_cylinder.use_remesh_preserve_volume = False
me_cylinder.use_remesh_preserve_attributes = False
me_cylinder.use_mirror_vertex_groups = False
me_cylinder.update()

# ---- objects
ob_cylinder = bpy.data.objects.new('Cylinder', me_cylinder)

# ---- transforms, parenting, visibility, modifiers, constraints
ob_cylinder.location = (0.0, 0.0, 0.0)
ob_cylinder.lineart.crease_threshold = 0.0

# ---- collection membership
col_collection_1.objects.link(ob_cylinder)

# ---- scene / render settings (as saved in the file)
scene.frame_start = 1; scene.frame_end = 250; scene.frame_set(1)
scene.render.engine = 'BLENDER_EEVEE_NEXT'
scene.render.resolution_percentage = 50
scene.render.dither_intensity = 0.0
scene.cycles.use_denoising = False
scene.cycles.samples = 128
scene.cycles.sampling_pattern = 'TABULATED_SOBOL'
scene.cycles.light_sampling_threshold = 0.0
scene.cycles.use_adaptive_sampling = False
scene.cycles.use_light_tree = False
scene.cycles.blur_glossy = 0.0
scene.cycles.sample_clamp_indirect = 0.0
scene.view_settings.view_transform = 'Standard'
bpy.context.view_layer.update()

# ---- added for rendering (the .blend has no active camera and no usable light): camera, sun
cam_auto = bpy.data.cameras.new('AutoCamera')
cam_auto.lens = 50.0
cam_auto.sensor_width = 36.0
cam_auto.clip_end = 1000.0
ob_auto_camera = bpy.data.objects.new('AutoCamera', cam_auto)
scene.collection.objects.link(ob_auto_camera)
ob_auto_camera.location = (3.04869, -3.6474, 3.61783)
ob_auto_camera.rotation_euler = (1.09748, -7.21219e-08, 0.694738)
scene.camera = ob_auto_camera
light_auto_sun = bpy.data.lights.new('AutoSun', 'SUN')
light_auto_sun.energy = 3.0
light_auto_sun.angle = 0.0523599
ob_auto_sun = bpy.data.objects.new('AutoSun', light_auto_sun)
scene.collection.objects.link(ob_auto_sun)
ob_auto_sun.rotation_euler = (0.872665, 0.174533, 0.523599)
bpy.context.view_layer.update()
